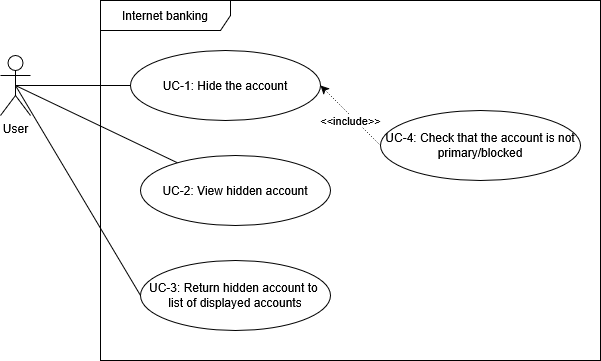

The diagram above was exported from draw.io. Its source (the exported page's mxGraphModel, read from the mxfile embedded in the PNG):
<mxGraphModel dx="1042" dy="543" grid="1" gridSize="10" guides="1" tooltips="1" connect="1" arrows="1" fold="1" page="0" pageScale="1" pageWidth="827" pageHeight="1169" math="0" shadow="0">
  <root>
    <mxCell id="0" />
    <mxCell id="1" parent="0" />
    <mxCell id="f5cDDFGMwDED8ahXMFuB-8" style="rounded=0;orthogonalLoop=1;jettySize=auto;html=1;exitX=0.5;exitY=0.5;exitDx=0;exitDy=0;exitPerimeter=0;entryX=0;entryY=0.5;entryDx=0;entryDy=0;endArrow=none;startFill=0;" parent="1" source="f5cDDFGMwDED8ahXMFuB-1" target="f5cDDFGMwDED8ahXMFuB-2" edge="1">
      <mxGeometry relative="1" as="geometry" />
    </mxCell>
    <mxCell id="f5cDDFGMwDED8ahXMFuB-9" style="rounded=0;orthogonalLoop=1;jettySize=auto;html=1;exitX=0.5;exitY=0.5;exitDx=0;exitDy=0;exitPerimeter=0;endArrow=none;startFill=0;" parent="1" source="f5cDDFGMwDED8ahXMFuB-1" target="f5cDDFGMwDED8ahXMFuB-3" edge="1">
      <mxGeometry relative="1" as="geometry" />
    </mxCell>
    <mxCell id="f5cDDFGMwDED8ahXMFuB-10" style="rounded=0;orthogonalLoop=1;jettySize=auto;html=1;exitX=0.5;exitY=0.5;exitDx=0;exitDy=0;exitPerimeter=0;entryX=0;entryY=0.5;entryDx=0;entryDy=0;endArrow=none;startFill=0;" parent="1" source="f5cDDFGMwDED8ahXMFuB-1" target="f5cDDFGMwDED8ahXMFuB-4" edge="1">
      <mxGeometry relative="1" as="geometry" />
    </mxCell>
    <mxCell id="f5cDDFGMwDED8ahXMFuB-1" value="User" style="shape=umlActor;verticalLabelPosition=bottom;verticalAlign=top;html=1;outlineConnect=0;" parent="1" vertex="1">
      <mxGeometry x="110" y="95" width="30" height="60" as="geometry" />
    </mxCell>
    <mxCell id="f5cDDFGMwDED8ahXMFuB-2" value="UC-1: Hide the account" style="ellipse;whiteSpace=wrap;html=1;" parent="1" vertex="1">
      <mxGeometry x="240" y="90" width="190" height="70" as="geometry" />
    </mxCell>
    <mxCell id="f5cDDFGMwDED8ahXMFuB-3" value="UC-2: View hidden account" style="ellipse;whiteSpace=wrap;html=1;" parent="1" vertex="1">
      <mxGeometry x="250" y="195" width="190" height="70" as="geometry" />
    </mxCell>
    <mxCell id="f5cDDFGMwDED8ahXMFuB-4" value="&lt;div&gt;UC-3: Return hidden account to&amp;nbsp;&lt;/div&gt;&lt;div&gt;list of displayed accounts&lt;/div&gt;" style="ellipse;whiteSpace=wrap;html=1;" parent="1" vertex="1">
      <mxGeometry x="250" y="300" width="190" height="70" as="geometry" />
    </mxCell>
    <mxCell id="f5cDDFGMwDED8ahXMFuB-6" style="rounded=0;orthogonalLoop=1;jettySize=auto;html=1;entryX=1;entryY=0.5;entryDx=0;entryDy=0;exitX=0;exitY=0.5;exitDx=0;exitDy=0;dashed=1;dashPattern=1 2;" parent="1" source="f5cDDFGMwDED8ahXMFuB-5" target="f5cDDFGMwDED8ahXMFuB-2" edge="1">
      <mxGeometry relative="1" as="geometry" />
    </mxCell>
    <mxCell id="f5cDDFGMwDED8ahXMFuB-7" value="&amp;lt;&amp;lt;include&amp;gt;&amp;gt;" style="edgeLabel;html=1;align=center;verticalAlign=middle;resizable=0;points=[];" parent="f5cDDFGMwDED8ahXMFuB-6" vertex="1" connectable="0">
      <mxGeometry x="-0.4125" y="2" relative="1" as="geometry">
        <mxPoint x="-11" y="-9" as="offset" />
      </mxGeometry>
    </mxCell>
    <mxCell id="f5cDDFGMwDED8ahXMFuB-5" value="UC-4: Check that the account is not primary/blocked" style="ellipse;whiteSpace=wrap;html=1;" parent="1" vertex="1">
      <mxGeometry x="490" y="150" width="200" height="70" as="geometry" />
    </mxCell>
    <mxCell id="f5cDDFGMwDED8ahXMFuB-12" value="Internet banking" style="shape=umlFrame;whiteSpace=wrap;html=1;pointerEvents=0;width=130;height=30;" parent="1" vertex="1">
      <mxGeometry x="210" y="40" width="500" height="360" as="geometry" />
    </mxCell>
  </root>
</mxGraphModel>